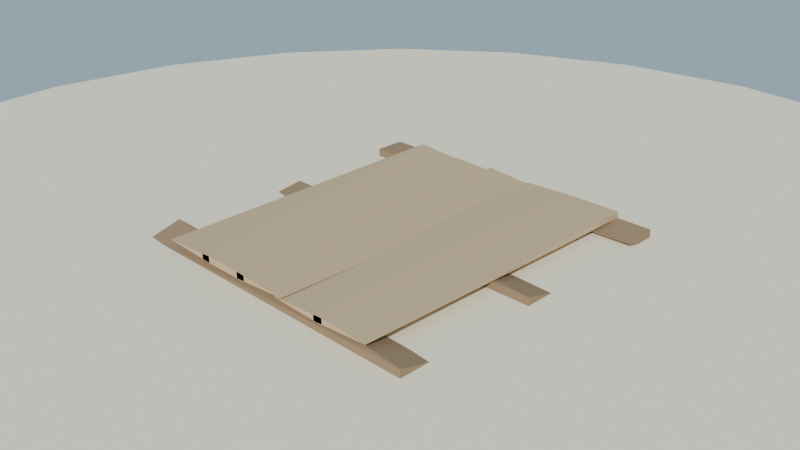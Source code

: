 # Source: piso_madera_lowpoly_baja.blend  (saved by Blender 4.2.68; exported with 4.5.12 LTS)
import bpy
from mathutils import Matrix  # noqa: F401  (used for matrix-valued properties, if any)

bpy.ops.wm.read_factory_settings(use_empty=True)
scene = bpy.context.scene
scene.name = 'Scene'

# ---- collections
col_collection = bpy.data.collections.new('Collection'); scene.collection.children.link(col_collection)

# ---- materials (node trees are filled in below, after node groups)
mat_mat_piso_madera_viga = bpy.data.materials.new('MAT_Piso_Madera_Viga')
mat_mat_piso_madera_tabla = bpy.data.materials.new('MAT_Piso_Madera_Tabla')
mat_mat_arena_isla = bpy.data.materials.new('MAT_Arena_Isla')

# ---- material node trees
mat_mat_piso_madera_viga.use_nodes = True; mat_mat_piso_madera_viga.node_tree.nodes.clear()
_N = mat_mat_piso_madera_viga.node_tree.nodes; _L = mat_mat_piso_madera_viga.node_tree.links
n0 = _N.new('ShaderNodeBsdfPrincipled'); n0.name = 'Principled BSDF'; n0.location = (10, 300)
n0.inputs[0].default_value = (0.32, 0.22, 0.13, 1.0)
n0.inputs[2].default_value = 0.88
n0.inputs[13].default_value = 0.12
n1 = _N.new('ShaderNodeOutputMaterial'); n1.name = 'Material Output'; n1.location = (300, 300)
_L.new(n0.outputs[0], n1.inputs[0])
n1.is_active_output = True
mat_mat_piso_madera_tabla.use_nodes = True; mat_mat_piso_madera_tabla.node_tree.nodes.clear()
_N = mat_mat_piso_madera_tabla.node_tree.nodes; _L = mat_mat_piso_madera_tabla.node_tree.links
n0 = _N.new('ShaderNodeBsdfPrincipled'); n0.name = 'Principled BSDF'; n0.location = (10, 300)
n0.inputs[0].default_value = (0.58, 0.42, 0.25, 1.0)
n0.inputs[2].default_value = 0.9
n0.inputs[13].default_value = 0.12
n1 = _N.new('ShaderNodeOutputMaterial'); n1.name = 'Material Output'; n1.location = (300, 300)
_L.new(n0.outputs[0], n1.inputs[0])
n1.is_active_output = True
mat_mat_arena_isla.use_nodes = True; mat_mat_arena_isla.node_tree.nodes.clear()
_N = mat_mat_arena_isla.node_tree.nodes; _L = mat_mat_arena_isla.node_tree.links
n0 = _N.new('ShaderNodeBsdfPrincipled'); n0.name = 'Principled BSDF'; n0.location = (10, 300)
n0.inputs[0].default_value = (0.92, 0.84, 0.63, 1.0)
n0.inputs[2].default_value = 1.0
n0.inputs[13].default_value = 0.12
n1 = _N.new('ShaderNodeOutputMaterial'); n1.name = 'Material Output'; n1.location = (300, 300)
_L.new(n0.outputs[0], n1.inputs[0])
n1.is_active_output = True

# ---- world
world_mundo = bpy.data.worlds.new('Mundo'); scene.world = world_mundo
world_mundo.use_nodes = True; world_mundo.node_tree.nodes.clear()
_N = world_mundo.node_tree.nodes; _L = world_mundo.node_tree.links
n0 = _N.new('ShaderNodeBackground'); n0.name = 'Background'; n0.location = (10, 300)
n0.inputs[0].default_value = (0.58, 0.79, 0.95, 1.0)
n0.inputs[1].default_value = 0.55
n1 = _N.new('ShaderNodeOutputWorld'); n1.name = 'World Output'; n1.location = (300, 300)
_L.new(n0.outputs[0], n1.inputs[0])
n1.is_active_output = True

# ---- cameras
cam_camera = bpy.data.cameras.new('Camera')
cam_camera.lens = 45.0

# ---- lights
light_sol = bpy.data.lights.new('SOL', 'SUN')
light_sol.energy = 3.2

# ---- meshes
me_sm_piso_m_piso_madera_viga_001 = bpy.data.meshes.new('SM_Piso_M_Piso_Madera_Viga.001')
me_sm_piso_m_piso_madera_viga_001.from_pydata([(-0.5, -0.5, 0.05833), (-0.5, -0.4, 0.045), (-0.5, -0.4, 0.085), (0.5, -0.5, 0.045), (0.5, -0.5, 0.085), (0.5, -0.4, 0.05833), (-0.5, -0.05, 0.05833), (-0.5, 0.05, 0.07167), (0.5, -0.05, 0.045), (0.5, -0.05, 0.085), (0.5, 0.05, 0.05833), (-0.5, 0.4, 0.045), (-0.5, 0.4, 0.085), (-0.5, 0.5, 0.045), (-0.5, 0.5, 0.085), (0.5, 0.4, 0.07167), (0.5, 0.5, 0.045), (0.5, 0.5, 0.085)], [], [(0, 1, 5, 3), (2, 5, 1), (4, 0, 3), (9, 6, 8), (17, 15, 16), (0, 2, 1), (5, 4, 3), (4, 5, 2, 0), (6, 7, 10, 8), (10, 9, 8), (9, 10, 7, 6), (13, 11, 12, 14), (16, 13, 14, 17), (11, 13, 16, 15), (15, 12, 11), (15, 17, 14, 12)])
me_sm_piso_m_piso_madera_viga_001.materials.append(mat_mat_piso_madera_viga)
me_sm_piso_m_piso_madera_viga_001.update()
me_sm_piso_m_piso_madera_tabla_001 = bpy.data.meshes.new('SM_Piso_M_Piso_Madera_Tabla.001')
me_sm_piso_m_piso_madera_tabla_001.from_pydata([(-0.39, -0.5, 0.09167), (-0.39, 0.5, 0.085), (-0.39, 0.5, 0.105), (-0.21, -0.5, 0.085), (-0.21, -0.5, 0.105), (-0.21, 0.5, 0.09167), (-0.24, -0.5, 0.085), (-0.24, -0.5, 0.105), (-0.24, 0.5, 0.09833), (-0.06, -0.5, 0.085), (-0.06, -0.5, 0.105), (-0.06, 0.5, 0.09167), (-0.09, -0.5, 0.085), (-0.09, -0.5, 0.105), (-0.09, 0.5, 0.085), (-0.09, 0.5, 0.105), (0.09, -0.5, 0.09833), (0.09, 0.5, 0.09167), (0.06, -0.5, 0.09167), (0.06, 0.5, 0.09833), (0.24, -0.5, 0.085), (0.24, -0.5, 0.105), (0.24, 0.5, 0.085), (0.24, 0.5, 0.105), (0.21, -0.5, 0.085), (0.21, -0.5, 0.105), (0.21, 0.5, 0.085), (0.21, 0.5, 0.105), (0.39, -0.5, 0.09833), (0.39, 0.5, 0.085), (0.39, 0.5, 0.105)], [], [(0, 1, 5, 3), (2, 5, 1), (4, 0, 3), (7, 8, 6), (15, 17, 14), (21, 18, 20), (30, 28, 29), (0, 2, 1), (5, 4, 3), (4, 5, 2, 0), (6, 9, 10, 7), (11, 10, 9), (6, 8, 11, 9), (10, 11, 8, 7), (14, 12, 13, 15), (12, 14, 17, 16), (16, 13, 12), (16, 17, 15, 13), (20, 22, 23, 21), (19, 23, 22), (18, 19, 22, 20), (21, 23, 19, 18), (26, 24, 25, 27), (29, 26, 27, 30), (24, 26, 29, 28), (28, 25, 24), (28, 30, 27, 25)])
me_sm_piso_m_piso_madera_tabla_001.materials.append(mat_mat_piso_madera_tabla)
me_sm_piso_m_piso_madera_tabla_001.update()
me_cylinder = bpy.data.meshes.new('Cylinder')
me_cylinder.from_pydata([(0.0, 2.0, -0.12), (0.0, 2.0, 0.12), (0.5176, 1.932, -0.12), (0.5176, 1.932, 0.12), (1.0, 1.732, -0.12), (1.0, 1.732, 0.12), (1.414, 1.414, -0.12), (1.414, 1.414, 0.12), (1.732, 1.0, -0.12), (1.732, 1.0, 0.12), (1.932, 0.5176, -0.12), (1.932, 0.5176, 0.12), (2.0, 0.0, -0.12), (2.0, 0.0, 0.12), (1.932, -0.5176, -0.12), (1.932, -0.5176, 0.12), (1.732, -1.0, -0.12), (1.732, -1.0, 0.12), (1.414, -1.414, -0.12), (1.414, -1.414, 0.12), (1.0, -1.732, -0.12), (1.0, -1.732, 0.12), (0.5176, -1.932, -0.12), (0.5176, -1.932, 0.12), (0.0, -2.0, -0.12), (0.0, -2.0, 0.12), (-0.5176, -1.932, -0.12), (-0.5176, -1.932, 0.12), (-1.0, -1.732, -0.12), (-1.0, -1.732, 0.12), (-1.414, -1.414, -0.12), (-1.414, -1.414, 0.12), (-1.732, -1.0, -0.12), (-1.732, -1.0, 0.12), (-1.932, -0.5176, -0.12), (-1.932, -0.5176, 0.12), (-2.0, 0.0, -0.12), (-2.0, 0.0, 0.12), (-1.932, 0.5176, -0.12), (-1.932, 0.5176, 0.12), (-1.732, 1.0, -0.12), (-1.732, 1.0, 0.12), (-1.414, 1.414, -0.12), (-1.414, 1.414, 0.12), (-1.0, 1.732, -0.12), (-1.0, 1.732, 0.12), (-0.5176, 1.932, -0.12), (-0.5176, 1.932, 0.12)], [], [(0, 1, 3, 2), (2, 3, 5, 4), (4, 5, 7, 6), (6, 7, 9, 8), (8, 9, 11, 10), (10, 11, 13, 12), (12, 13, 15, 14), (14, 15, 17, 16), (16, 17, 19, 18), (18, 19, 21, 20), (20, 21, 23, 22), (22, 23, 25, 24), (24, 25, 27, 26), (26, 27, 29, 28), (28, 29, 31, 30), (30, 31, 33, 32), (32, 33, 35, 34), (34, 35, 37, 36), (36, 37, 39, 38), (38, 39, 41, 40), (40, 41, 43, 42), (42, 43, 45, 44), (3, 1, 47, 45, 43, 41, 39, 37, 35, 33, 31, 29, 27, 25, 23, 21, 19, 17, 15, 13, 11, 9, 7, 5), (44, 45, 47, 46), (46, 47, 1, 0), (0, 2, 4, 6, 8, 10, 12, 14, 16, 18, 20, 22, 24, 26, 28, 30, 32, 34, 36, 38, 40, 42, 44, 46)])
_uv = me_cylinder.uv_layers.new(name='UVMap')
_uv.uv.foreach_set('vector', [1.0, 0.5, 1.0, 1.0, 0.9583, 1.0, 0.9583, 0.5, 0.9583, 0.5, 0.9583, 1.0, 0.9167, 1.0, 0.9167, 0.5, 0.9167, 0.5, 0.9167, 1.0, 0.875, 1.0, 0.875, 0.5, 0.875, 0.5, 0.875, 1.0, 0.8333, 1.0, 0.8333, 0.5, 0.8333, 0.5, 0.8333, 1.0, 0.7917, 1.0, 0.7917, 0.5, 0.7917, 0.5, 0.7917, 1.0, 0.75, 1.0, 0.75, 0.5, 0.75, 0.5, 0.75, 1.0, 0.7083, 1.0, 0.7083, 0.5, 0.7083, 0.5, 0.7083, 1.0, 0.6667, 1.0, 0.6667, 0.5, 0.6667, 0.5, 0.6667, 1.0, 0.625, 1.0, 0.625, 0.5, 0.625, 0.5, 0.625, 1.0, 0.5833, 1.0, 0.5833, 0.5, 0.5833, 0.5, 0.5833, 1.0, 0.5417, 1.0, 0.5417, 0.5, 0.5417, 0.5, 0.5417, 1.0, 0.5, 1.0, 0.5, 0.5, 0.5, 0.5, 0.5, 1.0, 0.4583, 1.0, 0.4583, 0.5, 0.4583, 0.5, 0.4583, 1.0, 0.4167, 1.0, 0.4167, 0.5, 0.4167, 0.5, 0.4167, 1.0, 0.375, 1.0, 0.375, 0.5, 0.375, 0.5, 0.375, 1.0, 0.3333, 1.0, 0.3333, 0.5, 0.3333, 0.5, 0.3333, 1.0, 0.2917, 1.0, 0.2917, 0.5, 0.2917, 0.5, 0.2917, 1.0, 0.25, 1.0, 0.25, 0.5, 0.25, 0.5, 0.25, 1.0, 0.2083, 1.0, 0.2083, 0.5, 0.2083, 0.5, 0.2083, 1.0, 0.1667, 1.0, 0.1667, 0.5, 0.1667, 0.5, 0.1667, 1.0, 0.125, 1.0, 0.125, 0.5, 0.125, 0.5, 0.125, 1.0, 0.08333, 1.0, 0.08333, 0.5, 0.3121, 0.4818, 0.25, 0.49, 0.1879, 0.4818, 0.13, 0.4578, 0.08029, 0.4197, 0.04215, 0.37, 0.01818, 0.3121, 0.01, 0.25, 0.01818, 0.1879, 0.04215, 0.13, 0.08029, 0.08029, 0.13, 0.04215, 0.1879, 0.01818, 0.25, 0.01, 0.3121, 0.01818, 0.37, 0.04215, 0.4197, 0.08029, 0.4578, 0.13, 0.4818, 0.1879, 0.49, 0.25, 0.4818, 0.3121, 0.4578, 0.37, 0.4197, 0.4197, 0.37, 0.4578, 0.08333, 0.5, 0.08333, 1.0, 0.04167, 1.0, 0.04167, 0.5, 0.04167, 0.5, 0.04167, 1.0, -1.863e-07, 1.0, -1.863e-07, 0.5, 0.75, 0.49, 0.8121, 0.4818, 0.87, 0.4578, 0.9197, 0.4197, 0.9578, 0.37, 0.9818, 0.3121, 0.99, 0.25, 0.9818, 0.1879, 0.9578, 0.13, 0.9197, 0.08029, 0.87, 0.04215, 0.8121, 0.01818, 0.75, 0.01, 0.6879, 0.01818, 0.63, 0.04215, 0.5803, 0.08029, 0.5422, 0.13, 0.5182, 0.1879, 0.51, 0.25, 0.5182, 0.3121, 0.5422, 0.37, 0.5803, 0.4197, 0.63, 0.4578, 0.6879, 0.4818])
me_cylinder.materials.append(mat_mat_arena_isla)
me_cylinder.update()

# ---- objects
ob_sol = bpy.data.objects.new('SOL', light_sol)
ob_sm_piso_m_piso_madera_viga = bpy.data.objects.new('SM_Piso_M_Piso_Madera_Viga', me_sm_piso_m_piso_madera_viga_001)
ob_sm_piso_m_piso_madera_tabla = bpy.data.objects.new('SM_Piso_M_Piso_Madera_Tabla', me_sm_piso_m_piso_madera_tabla_001)
ob_base_arena = bpy.data.objects.new('Base_Arena', me_cylinder)
ob_cam_piso = bpy.data.objects.new('CAM_Piso', cam_camera)

# ---- transforms, parenting, visibility, modifiers, constraints
ob_sol.location = (0.0, 0.0, 0.0)
ob_sol.rotation_euler = (0.9599, 0.1396, 0.5236)
ob_sm_piso_m_piso_madera_viga.location = (0.0, 0.0, 1.937e-09)
ob_sm_piso_m_piso_madera_tabla.location = (0.0, 0.0, 1.937e-09)
ob_base_arena.location = (0.0, 0.0, -0.06)
ob_cam_piso.location = (1.8, -1.8, 1.3)
ob_cam_piso.rotation_euler = (1.13, -7.108e-08, 0.7854)

# ---- collection membership
scene.collection.objects.link(ob_sol)
scene.collection.objects.link(ob_sm_piso_m_piso_madera_viga)
scene.collection.objects.link(ob_sm_piso_m_piso_madera_tabla)
col_collection.objects.link(ob_base_arena)
col_collection.objects.link(ob_cam_piso)

# ---- scene / render settings (as saved in the file)
scene.camera = ob_cam_piso
scene.frame_start = 1; scene.frame_end = 250; scene.frame_set(1)
scene.render.engine = 'BLENDER_EEVEE_NEXT'
bpy.context.view_layer.update()
